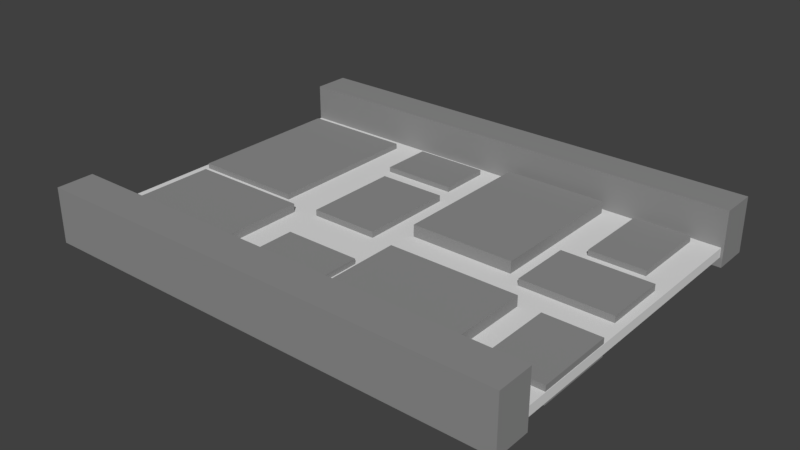 # Source: CobbleRoad1.blend  (saved by Blender 2.79.0; exported with 4.5.12 LTS)
import bpy
from mathutils import Matrix  # noqa: F401  (used for matrix-valued properties, if any)

bpy.ops.wm.read_factory_settings(use_empty=True)
scene = bpy.context.scene
scene.name = 'Scene'

# ---- collections
col_collection_1 = bpy.data.collections.new('Collection 1'); scene.collection.children.link(col_collection_1)

# ---- materials (node trees are filled in below, after node groups)
mat_stonedark = bpy.data.materials.new('StoneDark')
mat_stonedark.alpha_threshold = 0.0
mat_stonedark.use_transparent_shadow = False
mat_stonedark.diffuse_color = (0.2747, 0.2747, 0.2747, 1.0)
mat_stonedark.roughness = 0.5
mat_stonelight = bpy.data.materials.new('StoneLight')
mat_stonelight.alpha_threshold = 0.0
mat_stonelight.use_transparent_shadow = False
mat_stonelight.diffuse_color = (0.7454, 0.7454, 0.7454, 1.0)
mat_stonelight.roughness = 0.5
mat_stonelight.line_color = (0.0, 0.0, 0.0, 1.0)

# ---- material node trees

# ---- world
world_world = bpy.data.worlds.new('World'); scene.world = world_world
world_world.color = (0.05088, 0.05088, 0.05088)
world_world.use_sun_shadow = False
world_world.sun_shadow_jitter_overblur = 0.0
world_world.cycles.sampling_method = 'MANUAL'

# ---- meshes
me_cube_013 = bpy.data.meshes.new('Cube.013')
me_cube_013.from_pydata([(-0.6836, -0.9597, -0.248), (-0.6836, -0.9597, 0.1892), (-0.6836, 1.04, -0.248), (-0.6836, 1.04, 0.1892), (0.7302, -0.9597, -0.248), (0.7302, -0.9597, 0.1892), (0.7302, 1.04, -0.248), (0.7302, 1.04, 0.1892)], [], [(0, 1, 3, 2), (2, 3, 7, 6), (6, 7, 5, 4), (4, 5, 1, 0), (7, 3, 1, 5)])
me_cube_013.materials.append(mat_stonedark)
me_cube_013.use_remesh_preserve_volume = False
me_cube_013.use_remesh_preserve_attributes = False
me_cube_013.use_mirror_vertex_groups = False
me_cube_013.update()
me_cube_012 = bpy.data.meshes.new('Cube.012')
me_cube_012.from_pydata([(-0.6836, -0.9597, -0.248), (-0.6836, -0.9597, 0.1892), (-0.6836, 1.04, -0.248), (-0.6836, 1.04, 0.1892), (0.7302, -0.9597, -0.248), (0.7302, -0.9597, 0.1892), (0.7302, 1.04, -0.248), (0.7302, 1.04, 0.1892)], [], [(0, 1, 3, 2), (2, 3, 7, 6), (6, 7, 5, 4), (4, 5, 1, 0), (7, 3, 1, 5)])
me_cube_012.materials.append(mat_stonedark)
me_cube_012.use_remesh_preserve_volume = False
me_cube_012.use_remesh_preserve_attributes = False
me_cube_012.use_mirror_vertex_groups = False
me_cube_012.update()
me_cube_011 = bpy.data.meshes.new('Cube.011')
me_cube_011.from_pydata([(-0.6836, -0.9597, -0.248), (-0.6836, -0.9597, 0.1892), (-0.6836, 1.04, -0.248), (-0.6836, 1.04, 0.1892), (0.7302, -0.9597, -0.248), (0.7302, -0.9597, 0.1892), (0.7302, 1.04, -0.248), (0.7302, 1.04, 0.1892)], [], [(0, 1, 3, 2), (2, 3, 7, 6), (6, 7, 5, 4), (4, 5, 1, 0), (7, 3, 1, 5)])
me_cube_011.materials.append(mat_stonedark)
me_cube_011.use_remesh_preserve_volume = False
me_cube_011.use_remesh_preserve_attributes = False
me_cube_011.use_mirror_vertex_groups = False
me_cube_011.update()
me_cube_009 = bpy.data.meshes.new('Cube.009')
me_cube_009.from_pydata([(-0.6836, -0.9597, -0.248), (-0.6836, -0.9597, 0.1892), (-0.6836, 1.04, -0.248), (-0.6836, 1.04, 0.1892), (0.7302, -0.9597, -0.248), (0.7302, -0.9597, 0.1892), (0.7302, 1.04, -0.248), (0.7302, 1.04, 0.1892)], [], [(0, 1, 3, 2), (2, 3, 7, 6), (6, 7, 5, 4), (4, 5, 1, 0), (7, 3, 1, 5)])
me_cube_009.materials.append(mat_stonedark)
me_cube_009.use_remesh_preserve_volume = False
me_cube_009.use_remesh_preserve_attributes = False
me_cube_009.use_mirror_vertex_groups = False
me_cube_009.update()
me_cube_008 = bpy.data.meshes.new('Cube.008')
me_cube_008.from_pydata([(-0.6836, -0.9597, -0.248), (-0.6836, -0.9597, 0.1892), (-0.6836, 1.04, -0.248), (-0.6836, 1.04, 0.1892), (0.7302, -0.9597, -0.248), (0.7302, -0.9597, 0.1892), (0.7302, 1.04, -0.248), (0.7302, 1.04, 0.1892)], [], [(0, 1, 3, 2), (2, 3, 7, 6), (6, 7, 5, 4), (4, 5, 1, 0), (7, 3, 1, 5)])
me_cube_008.materials.append(mat_stonedark)
me_cube_008.use_remesh_preserve_volume = False
me_cube_008.use_remesh_preserve_attributes = False
me_cube_008.use_mirror_vertex_groups = False
me_cube_008.update()
me_cube_007 = bpy.data.meshes.new('Cube.007')
me_cube_007.from_pydata([(-0.6836, -0.9597, -0.248), (-0.6836, -0.9597, 0.1892), (-0.6836, 1.04, -0.248), (-0.6836, 1.04, 0.1892), (0.7302, -0.9597, -0.248), (0.7302, -0.9597, 0.1892), (0.7302, 1.04, -0.248), (0.7302, 1.04, 0.1892)], [], [(0, 1, 3, 2), (2, 3, 7, 6), (6, 7, 5, 4), (4, 5, 1, 0), (7, 3, 1, 5)])
me_cube_007.materials.append(mat_stonedark)
me_cube_007.use_remesh_preserve_volume = False
me_cube_007.use_remesh_preserve_attributes = False
me_cube_007.use_mirror_vertex_groups = False
me_cube_007.update()
me_cube_006 = bpy.data.meshes.new('Cube.006')
me_cube_006.from_pydata([(-0.6836, -0.9597, -0.248), (-0.6836, -0.9597, 0.1892), (-0.6836, 1.04, -0.248), (-0.6836, 1.04, 0.1892), (0.7302, -0.9597, -0.248), (0.7302, -0.9597, 0.1892), (0.7302, 1.04, -0.248), (0.7302, 1.04, 0.1892)], [], [(0, 1, 3, 2), (2, 3, 7, 6), (6, 7, 5, 4), (4, 5, 1, 0), (7, 3, 1, 5)])
me_cube_006.materials.append(mat_stonedark)
me_cube_006.use_remesh_preserve_volume = False
me_cube_006.use_remesh_preserve_attributes = False
me_cube_006.use_mirror_vertex_groups = False
me_cube_006.update()
me_cube_005 = bpy.data.meshes.new('Cube.005')
me_cube_005.from_pydata([(-0.6836, -0.9597, -0.248), (-0.6836, -0.9597, 0.1892), (-0.6836, 1.04, -0.248), (-0.6836, 1.04, 0.1892), (0.7302, -0.9597, -0.248), (0.7302, -0.9597, 0.1892), (0.7302, 1.04, -0.248), (0.7302, 1.04, 0.1892)], [], [(0, 1, 3, 2), (2, 3, 7, 6), (6, 7, 5, 4), (4, 5, 1, 0), (7, 3, 1, 5)])
me_cube_005.materials.append(mat_stonedark)
me_cube_005.use_remesh_preserve_volume = False
me_cube_005.use_remesh_preserve_attributes = False
me_cube_005.use_mirror_vertex_groups = False
me_cube_005.update()
me_cube_004 = bpy.data.meshes.new('Cube.004')
me_cube_004.from_pydata([(-0.6836, -0.9597, -0.248), (-0.6836, -0.9597, 0.1892), (-0.6836, 1.04, -0.248), (-0.6836, 1.04, 0.1892), (0.7302, -0.9597, -0.248), (0.7302, -0.9597, 0.1892), (0.7302, 1.04, -0.248), (0.7302, 1.04, 0.1892)], [], [(0, 1, 3, 2), (2, 3, 7, 6), (6, 7, 5, 4), (4, 5, 1, 0), (7, 3, 1, 5)])
me_cube_004.materials.append(mat_stonedark)
me_cube_004.use_remesh_preserve_volume = False
me_cube_004.use_remesh_preserve_attributes = False
me_cube_004.use_mirror_vertex_groups = False
me_cube_004.update()
me_cube_003 = bpy.data.meshes.new('Cube.003')
me_cube_003.from_pydata([(-0.6836, -0.9597, -0.248), (-0.6836, -0.9597, 0.1892), (-0.6836, 1.04, -0.248), (-0.6836, 1.04, 0.1892), (0.7302, -0.9597, -0.248), (0.7302, -0.9597, 0.1892), (0.7302, 1.04, -0.248), (0.7302, 1.04, 0.1892)], [], [(0, 1, 3, 2), (2, 3, 7, 6), (6, 7, 5, 4), (4, 5, 1, 0), (7, 3, 1, 5)])
me_cube_003.materials.append(mat_stonedark)
me_cube_003.use_remesh_preserve_volume = False
me_cube_003.use_remesh_preserve_attributes = False
me_cube_003.use_mirror_vertex_groups = False
me_cube_003.update()
me_cube_002 = bpy.data.meshes.new('Cube.002')
me_cube_002.from_pydata([(-2.231, 1.415, -0.2155), (-2.231, 1.766, -0.2155), (-2.231, 1.766, 0.3061), (2.279, 1.415, -0.2155), (2.279, 1.766, -0.2155), (2.279, 1.766, 0.3061), (-2.231, 1.415, 0.3078), (2.279, 1.415, 0.3078)], [], [(1, 0, 6, 2), (4, 5, 7, 3), (2, 6, 7, 5), (4, 1, 2, 5), (0, 3, 7, 6)])
me_cube_002.materials.append(mat_stonedark)
me_cube_002.use_remesh_preserve_volume = False
me_cube_002.use_remesh_preserve_attributes = False
me_cube_002.use_mirror_vertex_groups = False
me_cube_002.update()
me_cube = bpy.data.meshes.new('Cube')
me_cube.from_pydata([(-3.001, 1.987, -0.08127), (-3.001, -1.987, -0.08127), (3.001, -1.987, -0.08127), (3.001, 1.987, -0.08127), (-3.001, 1.987, 0.03937), (-3.001, -1.987, 0.03937), (3.001, -1.987, 0.03937), (3.001, 1.987, 0.03937)], [], [(4, 7, 6, 5), (0, 4, 5, 1), (1, 5, 6, 2), (2, 6, 7, 3), (4, 0, 3, 7)])
me_cube.materials.append(mat_stonelight)
me_cube.use_remesh_preserve_volume = False
me_cube.use_remesh_preserve_attributes = False
me_cube.use_mirror_vertex_groups = False
me_cube.update()

# ---- objects
ob_cube_011 = bpy.data.objects.new('Cube.011', me_cube_013)
ob_cube_010 = bpy.data.objects.new('Cube.010', me_cube_012)
ob_cube_009 = bpy.data.objects.new('Cube.009', me_cube_011)
ob_cube_008 = bpy.data.objects.new('Cube.008', me_cube_009)
ob_cube_007 = bpy.data.objects.new('Cube.007', me_cube_008)
ob_cube_006 = bpy.data.objects.new('Cube.006', me_cube_007)
ob_cube_005 = bpy.data.objects.new('Cube.005', me_cube_006)
ob_cube_004 = bpy.data.objects.new('Cube.004', me_cube_005)
ob_cube_002 = bpy.data.objects.new('Cube.002', me_cube_004)
ob_cube_001 = bpy.data.objects.new('Cube.001', me_cube_003)
ob_cube_003 = bpy.data.objects.new('Cube.003', me_cube_002)
ob_cube = bpy.data.objects.new('Cube', me_cube)

# ---- transforms, parenting, visibility, modifiers, constraints
ob_cube_011.location = (2.632, -1.163, 0.01459)
ob_cube_011.scale = (0.4983, 0.4983, 0.4983)
ob_cube_011.lineart.crease_threshold = 0.0
ob_cube_010.location = (2.311, 1.231, 0.01459)
ob_cube_010.scale = (0.4983, 0.4983, 0.4983)
ob_cube_010.lineart.crease_threshold = 0.0
ob_cube_009.location = (2.347, 0.1288, 0.01459)
ob_cube_009.rotation_euler = (0.0, 0.0, 1.571)
ob_cube_009.scale = (0.5667, 0.5667, 0.5667)
ob_cube_009.lineart.crease_threshold = 0.0
ob_cube_008.location = (0.8839, 0.78, 0.01459)
ob_cube_008.scale = (0.9247, 0.9247, 0.9247)
ob_cube_008.lineart.crease_threshold = 0.0
ob_cube_007.location = (-0.6015, 1.374, 0.01459)
ob_cube_007.rotation_euler = (0.0, 0.0, 1.571)
ob_cube_007.scale = (0.4622, 0.4622, 0.4622)
ob_cube_007.lineart.crease_threshold = 0.0
ob_cube_006.location = (1.2, -1.206, 0.01459)
ob_cube_006.rotation_euler = (0.0, 0.0, 1.571)
ob_cube_006.scale = (0.8211, 0.8211, 0.8211)
ob_cube_006.lineart.crease_threshold = 0.0
ob_cube_005.location = (-1.939, -1.075, 0.0)
ob_cube_005.rotation_euler = (0.0, 0.0, 1.571)
ob_cube_005.scale = (0.7666, 0.7666, 0.7666)
ob_cube_005.lineart.crease_threshold = 0.0
ob_cube_004.location = (-0.2929, -1.346, 0.01459)
ob_cube_004.rotation_euler = (0.0, 0.0, 1.571)
ob_cube_004.scale = (0.4833, 0.4833, 0.4833)
ob_cube_004.lineart.crease_threshold = 0.0
ob_cube_002.location = (-0.5245, 0.1593, 0.0)
ob_cube_002.scale = (0.6082, 0.6082, 0.6082)
ob_cube_002.lineart.crease_threshold = 0.0
ob_cube_001.location = (-2.22, 0.6356, -0.08178)
ob_cube_001.lineart.crease_threshold = 0.0
ob_cube_003.location = (-0.02148, -0.05583, 0.08738)
ob_cube_003.scale = (1.34, 1.34, 1.34)
ob_cube_003.lineart.crease_threshold = 0.0
_m = ob_cube_003.modifiers.new('Mirror', 'MIRROR')
_m.use_axis = (False, True, False)
_m.use_mirror_merge = False
ob_cube.location = (0.0, 0.0, 0.0)
ob_cube.lock_rotations_4d = False
ob_cube.empty_display_type = 'ARROWS'
ob_cube.lineart.crease_threshold = 0.0

# ---- collection membership
col_collection_1.objects.link(ob_cube_011)
col_collection_1.objects.link(ob_cube_010)
col_collection_1.objects.link(ob_cube_009)
col_collection_1.objects.link(ob_cube_008)
col_collection_1.objects.link(ob_cube_007)
col_collection_1.objects.link(ob_cube_006)
col_collection_1.objects.link(ob_cube_005)
col_collection_1.objects.link(ob_cube_004)
col_collection_1.objects.link(ob_cube_002)
col_collection_1.objects.link(ob_cube_001)
col_collection_1.objects.link(ob_cube_003)
col_collection_1.objects.link(ob_cube)

# ---- scene / render settings (as saved in the file)
scene.frame_start = 1; scene.frame_end = 250; scene.frame_set(1)
scene.render.engine = 'BLENDER_EEVEE_NEXT'
scene.render.resolution_percentage = 50
scene.render.dither_intensity = 0.0
scene.cycles.use_denoising = False
scene.cycles.samples = 128
scene.cycles.sampling_pattern = 'TABULATED_SOBOL'
scene.cycles.use_adaptive_sampling = False
scene.cycles.use_light_tree = False
scene.cycles.blur_glossy = 0.0
scene.cycles.sample_clamp_indirect = 0.0
scene.view_settings.view_transform = 'Standard'
bpy.context.view_layer.update()

# ---- added for rendering (the .blend has no active camera and no usable light): camera, sun
cam_auto = bpy.data.cameras.new('AutoCamera')
cam_auto.lens = 50.0
cam_auto.sensor_width = 36.0
cam_auto.clip_end = 1000.0
ob_auto_camera = bpy.data.objects.new('AutoCamera', cam_auto)
scene.collection.objects.link(ob_auto_camera)
ob_auto_camera.location = (7.15201, -8.62559, 5.79812)
ob_auto_camera.rotation_euler = (1.09748, -7.21219e-08, 0.694738)
scene.camera = ob_auto_camera
light_auto_sun = bpy.data.lights.new('AutoSun', 'SUN')
light_auto_sun.energy = 3.0
light_auto_sun.angle = 0.0523599
ob_auto_sun = bpy.data.objects.new('AutoSun', light_auto_sun)
scene.collection.objects.link(ob_auto_sun)
ob_auto_sun.rotation_euler = (0.872665, 0.174533, 0.523599)
bpy.context.view_layer.update()
